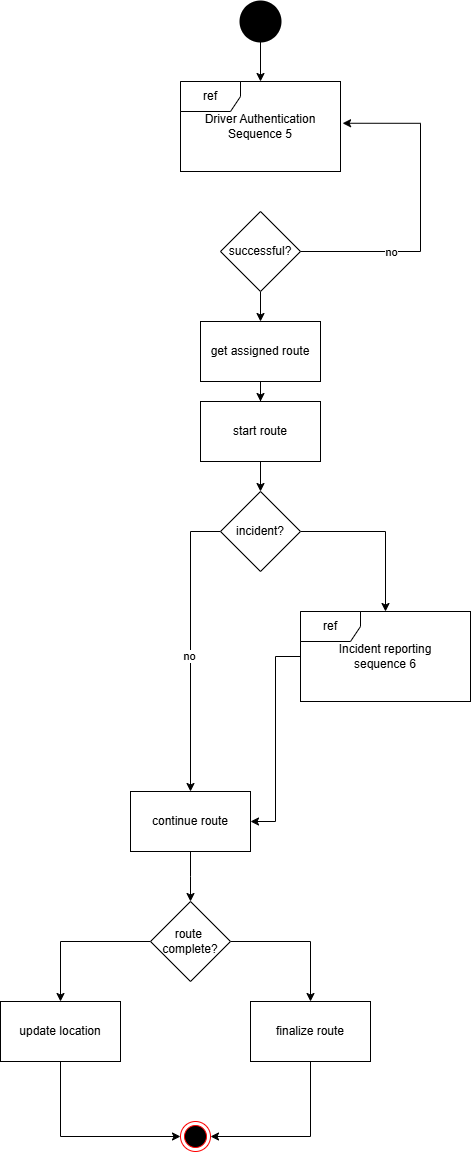

The diagram above was exported from draw.io. Its source (the exported page's mxGraphModel, read from the mxfile embedded in the PNG):
<mxGraphModel dx="2056" dy="1096" grid="1" gridSize="10" guides="1" tooltips="1" connect="1" arrows="1" fold="1" page="1" pageScale="1" pageWidth="850" pageHeight="1100" background="#ffffff" math="0" shadow="0">
  <root>
    <mxCell id="0" />
    <mxCell id="1" parent="0" />
    <mxCell id="1we-n0YHY8nFhJw9GCuH-5" style="edgeStyle=orthogonalEdgeStyle;rounded=0;orthogonalLoop=1;jettySize=auto;html=1;" edge="1" parent="1" source="1we-n0YHY8nFhJw9GCuH-1" target="1we-n0YHY8nFhJw9GCuH-3">
      <mxGeometry relative="1" as="geometry" />
    </mxCell>
    <mxCell id="1we-n0YHY8nFhJw9GCuH-1" value="" style="shape=ellipse;html=1;fillColor=strokeColor;strokeWidth=2;verticalLabelPosition=bottom;verticalAlignment=top;perimeter=ellipsePerimeter;" vertex="1" parent="1">
      <mxGeometry x="380" y="40" width="40" height="40" as="geometry" />
    </mxCell>
    <mxCell id="1we-n0YHY8nFhJw9GCuH-2" value="" style="group" vertex="1" connectable="0" parent="1">
      <mxGeometry x="320" y="120" width="160" height="90" as="geometry" />
    </mxCell>
    <mxCell id="1we-n0YHY8nFhJw9GCuH-3" value="&lt;div&gt;Driver Authentication&lt;/div&gt;&lt;div&gt;Sequence 5&lt;/div&gt;" style="rounded=0;whiteSpace=wrap;html=1;" vertex="1" parent="1we-n0YHY8nFhJw9GCuH-2">
      <mxGeometry width="160" height="90" as="geometry" />
    </mxCell>
    <mxCell id="1we-n0YHY8nFhJw9GCuH-4" value="ref" style="shape=umlFrame;whiteSpace=wrap;html=1;pointerEvents=0;fillColor=default;" vertex="1" parent="1we-n0YHY8nFhJw9GCuH-2">
      <mxGeometry width="160" height="90" as="geometry" />
    </mxCell>
    <mxCell id="1we-n0YHY8nFhJw9GCuH-9" style="edgeStyle=orthogonalEdgeStyle;rounded=0;orthogonalLoop=1;jettySize=auto;html=1;exitX=0.5;exitY=1;exitDx=0;exitDy=0;" edge="1" parent="1" source="1we-n0YHY8nFhJw9GCuH-6" target="1we-n0YHY8nFhJw9GCuH-10">
      <mxGeometry relative="1" as="geometry">
        <mxPoint x="400" y="380" as="targetPoint" />
      </mxGeometry>
    </mxCell>
    <mxCell id="1we-n0YHY8nFhJw9GCuH-6" value="successful?" style="rhombus;whiteSpace=wrap;html=1;" vertex="1" parent="1">
      <mxGeometry x="360" y="250" width="80" height="80" as="geometry" />
    </mxCell>
    <mxCell id="1we-n0YHY8nFhJw9GCuH-7" style="edgeStyle=orthogonalEdgeStyle;rounded=0;orthogonalLoop=1;jettySize=auto;html=1;entryX=1.013;entryY=0.464;entryDx=0;entryDy=0;entryPerimeter=0;exitX=1;exitY=0.5;exitDx=0;exitDy=0;" edge="1" parent="1" source="1we-n0YHY8nFhJw9GCuH-6" target="1we-n0YHY8nFhJw9GCuH-4">
      <mxGeometry relative="1" as="geometry">
        <Array as="points">
          <mxPoint x="560" y="290" />
          <mxPoint x="560" y="162" />
        </Array>
      </mxGeometry>
    </mxCell>
    <mxCell id="1we-n0YHY8nFhJw9GCuH-8" value="no" style="edgeLabel;html=1;align=center;verticalAlign=middle;resizable=0;points=[];" vertex="1" connectable="0" parent="1we-n0YHY8nFhJw9GCuH-7">
      <mxGeometry x="-0.4468" relative="1" as="geometry">
        <mxPoint as="offset" />
      </mxGeometry>
    </mxCell>
    <mxCell id="1we-n0YHY8nFhJw9GCuH-11" style="edgeStyle=orthogonalEdgeStyle;rounded=0;orthogonalLoop=1;jettySize=auto;html=1;exitX=0.5;exitY=1;exitDx=0;exitDy=0;" edge="1" parent="1" source="1we-n0YHY8nFhJw9GCuH-10" target="1we-n0YHY8nFhJw9GCuH-12">
      <mxGeometry relative="1" as="geometry">
        <mxPoint x="400" y="470" as="targetPoint" />
      </mxGeometry>
    </mxCell>
    <mxCell id="1we-n0YHY8nFhJw9GCuH-10" value="get assigned route" style="rounded=0;whiteSpace=wrap;html=1;" vertex="1" parent="1">
      <mxGeometry x="340" y="360" width="120" height="60" as="geometry" />
    </mxCell>
    <mxCell id="1we-n0YHY8nFhJw9GCuH-13" style="edgeStyle=orthogonalEdgeStyle;rounded=0;orthogonalLoop=1;jettySize=auto;html=1;" edge="1" parent="1" source="1we-n0YHY8nFhJw9GCuH-12" target="1we-n0YHY8nFhJw9GCuH-14">
      <mxGeometry relative="1" as="geometry">
        <mxPoint x="400" y="540" as="targetPoint" />
      </mxGeometry>
    </mxCell>
    <mxCell id="1we-n0YHY8nFhJw9GCuH-12" value="start route" style="rounded=0;whiteSpace=wrap;html=1;" vertex="1" parent="1">
      <mxGeometry x="340" y="440" width="120" height="60" as="geometry" />
    </mxCell>
    <mxCell id="1we-n0YHY8nFhJw9GCuH-15" style="edgeStyle=orthogonalEdgeStyle;rounded=0;orthogonalLoop=1;jettySize=auto;html=1;exitX=0;exitY=0.5;exitDx=0;exitDy=0;" edge="1" parent="1" source="1we-n0YHY8nFhJw9GCuH-14" target="1we-n0YHY8nFhJw9GCuH-16">
      <mxGeometry relative="1" as="geometry">
        <mxPoint x="320" y="640" as="targetPoint" />
      </mxGeometry>
    </mxCell>
    <mxCell id="1we-n0YHY8nFhJw9GCuH-17" value="no" style="edgeLabel;html=1;align=center;verticalAlign=middle;resizable=0;points=[];" vertex="1" connectable="0" parent="1we-n0YHY8nFhJw9GCuH-15">
      <mxGeometry x="0.0571" y="-1" relative="1" as="geometry">
        <mxPoint x="-1" as="offset" />
      </mxGeometry>
    </mxCell>
    <mxCell id="1we-n0YHY8nFhJw9GCuH-21" style="edgeStyle=orthogonalEdgeStyle;rounded=0;orthogonalLoop=1;jettySize=auto;html=1;exitX=1;exitY=0.5;exitDx=0;exitDy=0;entryX=0.5;entryY=0;entryDx=0;entryDy=0;" edge="1" parent="1" source="1we-n0YHY8nFhJw9GCuH-14" target="1we-n0YHY8nFhJw9GCuH-19">
      <mxGeometry relative="1" as="geometry" />
    </mxCell>
    <mxCell id="1we-n0YHY8nFhJw9GCuH-14" value="incident?" style="rhombus;whiteSpace=wrap;html=1;" vertex="1" parent="1">
      <mxGeometry x="360" y="530" width="80" height="80" as="geometry" />
    </mxCell>
    <mxCell id="1we-n0YHY8nFhJw9GCuH-23" style="edgeStyle=orthogonalEdgeStyle;rounded=0;orthogonalLoop=1;jettySize=auto;html=1;" edge="1" parent="1" source="1we-n0YHY8nFhJw9GCuH-16">
      <mxGeometry relative="1" as="geometry">
        <mxPoint x="330" y="940" as="targetPoint" />
      </mxGeometry>
    </mxCell>
    <mxCell id="1we-n0YHY8nFhJw9GCuH-16" value="continue route" style="rounded=0;whiteSpace=wrap;html=1;" vertex="1" parent="1">
      <mxGeometry x="270" y="830" width="120" height="60" as="geometry" />
    </mxCell>
    <mxCell id="1we-n0YHY8nFhJw9GCuH-18" value="" style="group" vertex="1" connectable="0" parent="1">
      <mxGeometry x="440" y="650" width="170" height="90" as="geometry" />
    </mxCell>
    <mxCell id="1we-n0YHY8nFhJw9GCuH-19" value="&lt;div&gt;Incident reporting&lt;/div&gt;&lt;div&gt;sequence 6&lt;/div&gt;" style="rounded=0;whiteSpace=wrap;html=1;" vertex="1" parent="1we-n0YHY8nFhJw9GCuH-18">
      <mxGeometry width="170" height="90" as="geometry" />
    </mxCell>
    <mxCell id="1we-n0YHY8nFhJw9GCuH-20" value="ref" style="shape=umlFrame;whiteSpace=wrap;html=1;pointerEvents=0;fillColor=default;" vertex="1" parent="1we-n0YHY8nFhJw9GCuH-18">
      <mxGeometry width="170" height="90" as="geometry" />
    </mxCell>
    <mxCell id="1we-n0YHY8nFhJw9GCuH-22" style="edgeStyle=orthogonalEdgeStyle;rounded=0;orthogonalLoop=1;jettySize=auto;html=1;entryX=1;entryY=0.5;entryDx=0;entryDy=0;" edge="1" parent="1" source="1we-n0YHY8nFhJw9GCuH-19" target="1we-n0YHY8nFhJw9GCuH-16">
      <mxGeometry relative="1" as="geometry" />
    </mxCell>
    <mxCell id="1we-n0YHY8nFhJw9GCuH-26" style="edgeStyle=orthogonalEdgeStyle;rounded=0;orthogonalLoop=1;jettySize=auto;html=1;" edge="1" parent="1" source="1we-n0YHY8nFhJw9GCuH-25" target="1we-n0YHY8nFhJw9GCuH-27">
      <mxGeometry relative="1" as="geometry">
        <mxPoint x="200" y="1100" as="targetPoint" />
      </mxGeometry>
    </mxCell>
    <mxCell id="1we-n0YHY8nFhJw9GCuH-29" style="edgeStyle=orthogonalEdgeStyle;rounded=0;orthogonalLoop=1;jettySize=auto;html=1;" edge="1" parent="1" source="1we-n0YHY8nFhJw9GCuH-25" target="1we-n0YHY8nFhJw9GCuH-30">
      <mxGeometry relative="1" as="geometry">
        <mxPoint x="440" y="1080" as="targetPoint" />
      </mxGeometry>
    </mxCell>
    <mxCell id="1we-n0YHY8nFhJw9GCuH-25" value="route&amp;nbsp;&lt;div&gt;complete?&lt;/div&gt;" style="rhombus;whiteSpace=wrap;html=1;" vertex="1" parent="1">
      <mxGeometry x="290" y="940" width="80" height="80" as="geometry" />
    </mxCell>
    <mxCell id="1we-n0YHY8nFhJw9GCuH-31" style="edgeStyle=orthogonalEdgeStyle;rounded=0;orthogonalLoop=1;jettySize=auto;html=1;exitX=0.5;exitY=1;exitDx=0;exitDy=0;entryX=0;entryY=0.5;entryDx=0;entryDy=0;" edge="1" parent="1" source="1we-n0YHY8nFhJw9GCuH-27" target="1we-n0YHY8nFhJw9GCuH-28">
      <mxGeometry relative="1" as="geometry" />
    </mxCell>
    <mxCell id="1we-n0YHY8nFhJw9GCuH-27" value="update location&lt;span style=&quot;color: rgba(0, 0, 0, 0); font-family: monospace; font-size: 0px; text-align: start; text-wrap-mode: nowrap;&quot;&gt;%3CmxGraphModel%3E%3Croot%3E%3CmxCell%20id%3D%220%22%2F%3E%3CmxCell%20id%3D%221%22%20parent%3D%220%22%2F%3E%3CmxCell%20id%3D%222%22%20value%3D%22%22%20style%3D%22ellipse%3Bhtml%3D1%3Bshape%3DendState%3BfillColor%3D%23000000%3BstrokeColor%3D%23ff0000%3B%22%20vertex%3D%221%22%20parent%3D%221%22%3E%3CmxGeometry%20x%3D%22399.9999999999998%22%20y%3D%22760%22%20width%3D%2230%22%20height%3D%2230%22%20as%3D%22geometry%22%2F%3E%3C%2FmxCell%3E%3C%2Froot%3E%3C%2FmxGraphModel%3E&lt;/span&gt;" style="rounded=0;whiteSpace=wrap;html=1;" vertex="1" parent="1">
      <mxGeometry x="140" y="1040" width="120" height="60" as="geometry" />
    </mxCell>
    <mxCell id="1we-n0YHY8nFhJw9GCuH-28" value="" style="ellipse;html=1;shape=endState;fillColor=#000000;strokeColor=#ff0000;" vertex="1" parent="1">
      <mxGeometry x="319.9999999999998" y="1160" width="30" height="30" as="geometry" />
    </mxCell>
    <mxCell id="1we-n0YHY8nFhJw9GCuH-32" style="edgeStyle=orthogonalEdgeStyle;rounded=0;orthogonalLoop=1;jettySize=auto;html=1;entryX=1;entryY=0.5;entryDx=0;entryDy=0;exitX=0.5;exitY=1;exitDx=0;exitDy=0;" edge="1" parent="1" source="1we-n0YHY8nFhJw9GCuH-30" target="1we-n0YHY8nFhJw9GCuH-28">
      <mxGeometry relative="1" as="geometry" />
    </mxCell>
    <mxCell id="1we-n0YHY8nFhJw9GCuH-30" value="finalize route" style="rounded=0;whiteSpace=wrap;html=1;" vertex="1" parent="1">
      <mxGeometry x="390" y="1040" width="120" height="60" as="geometry" />
    </mxCell>
  </root>
</mxGraphModel>